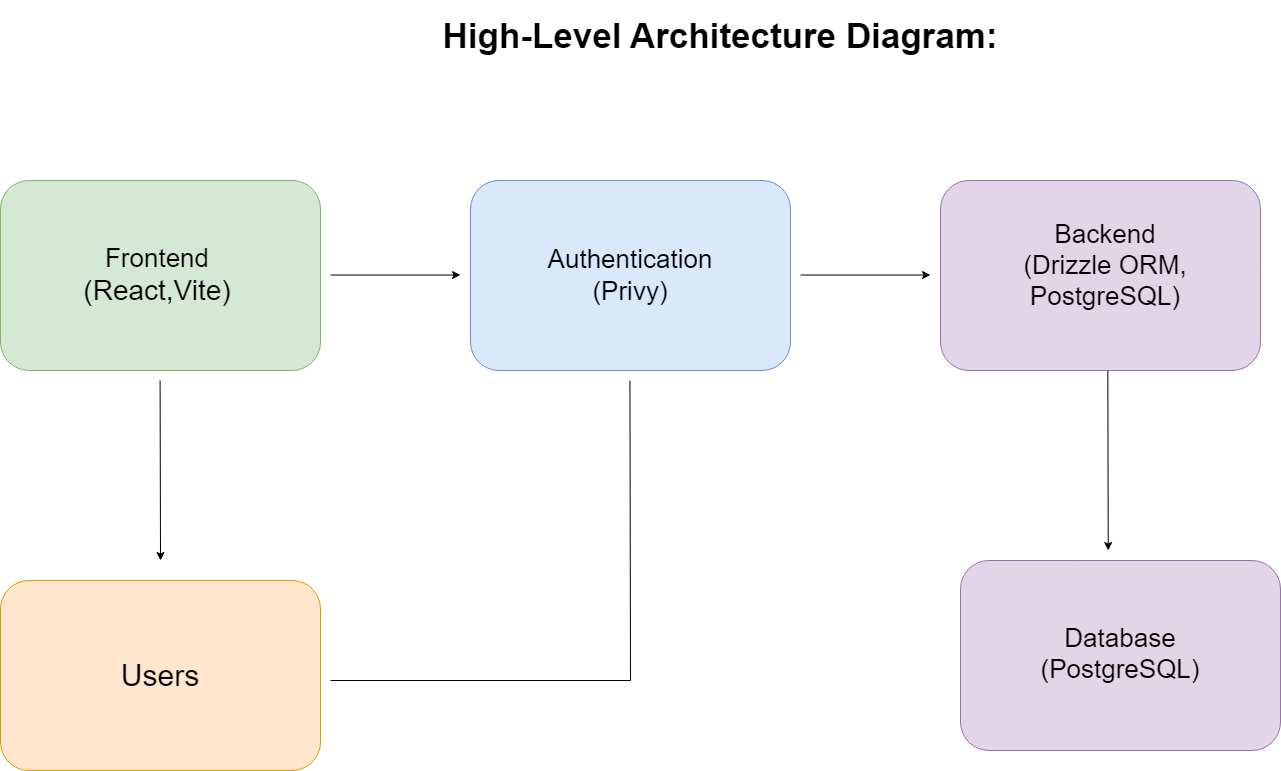

The diagram above was exported from draw.io. Its source (the exported page's mxGraphModel, read from the mxfile embedded in the PNG):
<mxGraphModel dx="1050" dy="571" grid="1" gridSize="10" guides="1" tooltips="1" connect="1" arrows="1" fold="1" page="1" pageScale="1.5" pageWidth="1169" pageHeight="826" background="none" math="0" shadow="0">
  <root>
    <mxCell id="0" style=";html=1;" />
    <mxCell id="1" style=";html=1;" parent="0" />
    <mxCell id="j2T93hyfmnkT8v-pR8he-1" value="" style="rounded=1;whiteSpace=wrap;html=1;fillColor=#d5e8d4;strokeColor=#82b366;" parent="1" vertex="1">
      <mxGeometry x="300" y="410" width="320" height="190" as="geometry" />
    </mxCell>
    <mxCell id="j2T93hyfmnkT8v-pR8he-2" value="" style="rounded=1;whiteSpace=wrap;html=1;fillColor=#dae8fc;strokeColor=#6c8ebf;" parent="1" vertex="1">
      <mxGeometry x="770" y="410" width="320" height="190" as="geometry" />
    </mxCell>
    <mxCell id="j2T93hyfmnkT8v-pR8he-3" value="" style="rounded=1;whiteSpace=wrap;html=1;fillColor=#e1d5e7;strokeColor=#9673a6;" parent="1" vertex="1">
      <mxGeometry x="1240" y="410" width="320" height="190" as="geometry" />
    </mxCell>
    <mxCell id="j2T93hyfmnkT8v-pR8he-4" value="" style="rounded=1;whiteSpace=wrap;html=1;fillColor=#ffe6cc;strokeColor=#d79b00;" parent="1" vertex="1">
      <mxGeometry x="300" y="810" width="320" height="190" as="geometry" />
    </mxCell>
    <mxCell id="j2T93hyfmnkT8v-pR8he-5" value="" style="rounded=1;whiteSpace=wrap;html=1;fillColor=#e1d5e7;strokeColor=#9673a6;" parent="1" vertex="1">
      <mxGeometry x="1260" y="790" width="320" height="190" as="geometry" />
    </mxCell>
    <mxCell id="j2T93hyfmnkT8v-pR8he-6" value="" style="endArrow=classic;html=1;rounded=0;" parent="1" edge="1">
      <mxGeometry width="50" height="50" relative="1" as="geometry">
        <mxPoint x="630" y="504.52" as="sourcePoint" />
        <mxPoint x="760" y="504.52" as="targetPoint" />
      </mxGeometry>
    </mxCell>
    <mxCell id="j2T93hyfmnkT8v-pR8he-7" value="" style="endArrow=classic;html=1;rounded=0;" parent="1" edge="1">
      <mxGeometry width="50" height="50" relative="1" as="geometry">
        <mxPoint x="1100" y="504.52" as="sourcePoint" />
        <mxPoint x="1230" y="504.52" as="targetPoint" />
      </mxGeometry>
    </mxCell>
    <mxCell id="j2T93hyfmnkT8v-pR8he-8" value="" style="endArrow=classic;html=1;rounded=0;" parent="1" edge="1">
      <mxGeometry width="50" height="50" relative="1" as="geometry">
        <mxPoint x="459.6" y="610" as="sourcePoint" />
        <mxPoint x="460" y="790" as="targetPoint" />
      </mxGeometry>
    </mxCell>
    <mxCell id="j2T93hyfmnkT8v-pR8he-9" value="" style="endArrow=classic;html=1;rounded=0;" parent="1" edge="1">
      <mxGeometry width="50" height="50" relative="1" as="geometry">
        <mxPoint x="1407.33" y="600" as="sourcePoint" />
        <mxPoint x="1407.73" y="780" as="targetPoint" />
      </mxGeometry>
    </mxCell>
    <mxCell id="j2T93hyfmnkT8v-pR8he-10" value="" style="endArrow=none;html=1;rounded=0;" parent="1" edge="1">
      <mxGeometry width="50" height="50" relative="1" as="geometry">
        <mxPoint x="930" y="910" as="sourcePoint" />
        <mxPoint x="929.44" y="610" as="targetPoint" />
      </mxGeometry>
    </mxCell>
    <mxCell id="j2T93hyfmnkT8v-pR8he-11" value="" style="endArrow=none;html=1;rounded=0;" parent="1" edge="1">
      <mxGeometry width="50" height="50" relative="1" as="geometry">
        <mxPoint x="630" y="910" as="sourcePoint" />
        <mxPoint x="930" y="910" as="targetPoint" />
      </mxGeometry>
    </mxCell>
    <mxCell id="j2T93hyfmnkT8v-pR8he-12" value="&lt;h3&gt;&lt;font style=&quot;font-size: 35px;&quot;&gt;High-Level Architecture Diagram:&lt;/font&gt;&lt;/h3&gt;&lt;pre&gt;&lt;div class=&quot;dark bg-gray-950 rounded-md border-[0.5px] border-token-border-medium&quot;&gt;&lt;div class=&quot;flex items-center relative text-token-text-secondary bg-token-main-surface-secondary px-4 py-2 text-xs font-sans justify-between rounded-t-md&quot;&gt;&lt;/div&gt;&lt;/div&gt;&lt;/pre&gt;" style="text;html=1;align=center;verticalAlign=middle;whiteSpace=wrap;rounded=0;" parent="1" vertex="1">
      <mxGeometry x="740" y="250" width="560" height="30" as="geometry" />
    </mxCell>
    <mxCell id="5_BnkHobk9h6tkH5o4wb-1" value="&lt;font style=&quot;font-size: 26px;&quot;&gt;Frontend&lt;/font&gt;&lt;div style=&quot;&quot;&gt;&lt;font style=&quot;font-size: 28px;&quot;&gt;(React,Vite)&lt;/font&gt;&lt;/div&gt;" style="text;html=1;align=center;verticalAlign=middle;whiteSpace=wrap;rounded=0;" parent="1" vertex="1">
      <mxGeometry x="427" y="490" width="60" height="30" as="geometry" />
    </mxCell>
    <mxCell id="5_BnkHobk9h6tkH5o4wb-4" value="&lt;span style=&quot;font-size: 26px;&quot;&gt;Authentication&lt;/span&gt;&lt;div&gt;&lt;span style=&quot;font-size: 26px;&quot;&gt;(Privy)&lt;/span&gt;&lt;/div&gt;" style="text;html=1;align=center;verticalAlign=middle;whiteSpace=wrap;rounded=0;" parent="1" vertex="1">
      <mxGeometry x="900" y="490" width="60" height="30" as="geometry" />
    </mxCell>
    <mxCell id="5_BnkHobk9h6tkH5o4wb-5" value="&lt;div&gt;&lt;span style=&quot;font-size: 26px;&quot;&gt;Backend&lt;/span&gt;&lt;/div&gt;&lt;div&gt;&lt;span style=&quot;font-size: 26px;&quot;&gt;(Drizzle ORM, PostgreSQL)&lt;/span&gt;&lt;/div&gt;" style="text;html=1;align=center;verticalAlign=middle;whiteSpace=wrap;rounded=0;" parent="1" vertex="1">
      <mxGeometry x="1320" y="480" width="170" height="30" as="geometry" />
    </mxCell>
    <mxCell id="5_BnkHobk9h6tkH5o4wb-8" value="&lt;font style=&quot;font-size: 30px;&quot;&gt;Users&lt;/font&gt;" style="text;html=1;align=center;verticalAlign=middle;whiteSpace=wrap;rounded=0;" parent="1" vertex="1">
      <mxGeometry x="430" y="890" width="60" height="30" as="geometry" />
    </mxCell>
    <mxCell id="5_BnkHobk9h6tkH5o4wb-9" value="&lt;span style=&quot;font-size: 26px;&quot;&gt;Database&lt;/span&gt;&lt;div&gt;&lt;span style=&quot;font-size: 26px;&quot;&gt;(PostgreSQL)&lt;/span&gt;&lt;/div&gt;&lt;div&gt;&lt;span style=&quot;font-size: 26px;&quot;&gt;&lt;br&gt;&lt;/span&gt;&lt;/div&gt;" style="text;html=1;align=center;verticalAlign=middle;whiteSpace=wrap;rounded=0;" parent="1" vertex="1">
      <mxGeometry x="1390" y="884" width="60" height="30" as="geometry" />
    </mxCell>
  </root>
</mxGraphModel>